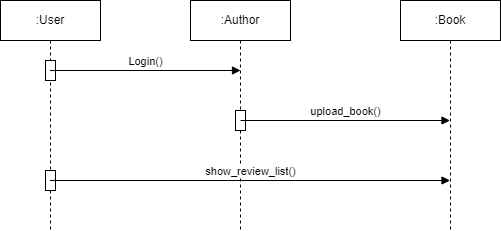

The diagram above was exported from draw.io. Its source (the exported page's mxGraphModel, read from the mxfile embedded in the PNG):
<mxGraphModel dx="1034" dy="604" grid="1" gridSize="10" guides="1" tooltips="1" connect="1" arrows="1" fold="1" page="1" pageScale="1" pageWidth="827" pageHeight="1169" math="0" shadow="0">
  <root>
    <mxCell id="0" />
    <mxCell id="1" parent="0" />
    <mxCell id="jyc8ENgpE63JDpLsHhgQ-1" value=":User" style="shape=umlLifeline;perimeter=lifelinePerimeter;whiteSpace=wrap;html=1;container=1;dropTarget=0;collapsible=0;recursiveResize=0;outlineConnect=0;portConstraint=eastwest;newEdgeStyle={&quot;curved&quot;:0,&quot;rounded&quot;:0};" parent="1" vertex="1">
      <mxGeometry x="130" y="140" width="100" height="230" as="geometry" />
    </mxCell>
    <mxCell id="jyc8ENgpE63JDpLsHhgQ-15" value="" style="html=1;points=[[0,0,0,0,5],[0,1,0,0,-5],[1,0,0,0,5],[1,1,0,0,-5]];perimeter=orthogonalPerimeter;outlineConnect=0;targetShapes=umlLifeline;portConstraint=eastwest;newEdgeStyle={&quot;curved&quot;:0,&quot;rounded&quot;:0};" parent="jyc8ENgpE63JDpLsHhgQ-1" vertex="1">
      <mxGeometry x="45" y="60" width="10" height="20" as="geometry" />
    </mxCell>
    <mxCell id="jyc8ENgpE63JDpLsHhgQ-6" value="" style="html=1;points=[[0,0,0,0,5],[0,1,0,0,-5],[1,0,0,0,5],[1,1,0,0,-5]];perimeter=orthogonalPerimeter;outlineConnect=0;targetShapes=umlLifeline;portConstraint=eastwest;newEdgeStyle={&quot;curved&quot;:0,&quot;rounded&quot;:0};" parent="jyc8ENgpE63JDpLsHhgQ-1" vertex="1">
      <mxGeometry x="45" y="170" width="10" height="20" as="geometry" />
    </mxCell>
    <mxCell id="jyc8ENgpE63JDpLsHhgQ-2" value=":Author" style="shape=umlLifeline;perimeter=lifelinePerimeter;whiteSpace=wrap;html=1;container=1;dropTarget=0;collapsible=0;recursiveResize=0;outlineConnect=0;portConstraint=eastwest;newEdgeStyle={&quot;curved&quot;:0,&quot;rounded&quot;:0};" parent="1" vertex="1">
      <mxGeometry x="320" y="140" width="100" height="230" as="geometry" />
    </mxCell>
    <mxCell id="jyc8ENgpE63JDpLsHhgQ-7" value="" style="html=1;points=[[0,0,0,0,5],[0,1,0,0,-5],[1,0,0,0,5],[1,1,0,0,-5]];perimeter=orthogonalPerimeter;outlineConnect=0;targetShapes=umlLifeline;portConstraint=eastwest;newEdgeStyle={&quot;curved&quot;:0,&quot;rounded&quot;:0};" parent="jyc8ENgpE63JDpLsHhgQ-2" vertex="1">
      <mxGeometry x="45" y="110" width="10" height="20" as="geometry" />
    </mxCell>
    <mxCell id="jyc8ENgpE63JDpLsHhgQ-3" value=":Book" style="shape=umlLifeline;perimeter=lifelinePerimeter;whiteSpace=wrap;html=1;container=1;dropTarget=0;collapsible=0;recursiveResize=0;outlineConnect=0;portConstraint=eastwest;newEdgeStyle={&quot;curved&quot;:0,&quot;rounded&quot;:0};" parent="1" vertex="1">
      <mxGeometry x="530" y="140" width="100" height="230" as="geometry" />
    </mxCell>
    <mxCell id="jyc8ENgpE63JDpLsHhgQ-16" value="Login()" style="html=1;verticalAlign=bottom;endArrow=block;curved=0;rounded=0;" parent="1" edge="1">
      <mxGeometry width="80" relative="1" as="geometry">
        <mxPoint x="179.5" y="210" as="sourcePoint" />
        <mxPoint x="370" y="210" as="targetPoint" />
      </mxGeometry>
    </mxCell>
    <mxCell id="jyc8ENgpE63JDpLsHhgQ-18" value="upload_book()" style="html=1;verticalAlign=bottom;endArrow=block;curved=0;rounded=0;" parent="1" edge="1">
      <mxGeometry width="80" relative="1" as="geometry">
        <mxPoint x="370" y="260" as="sourcePoint" />
        <mxPoint x="579.5" y="260" as="targetPoint" />
      </mxGeometry>
    </mxCell>
    <mxCell id="jyc8ENgpE63JDpLsHhgQ-20" value="show_review_list()" style="html=1;verticalAlign=bottom;endArrow=block;curved=0;rounded=0;" parent="1" edge="1">
      <mxGeometry width="80" relative="1" as="geometry">
        <mxPoint x="179.5" y="320" as="sourcePoint" />
        <mxPoint x="579.5" y="320" as="targetPoint" />
      </mxGeometry>
    </mxCell>
  </root>
</mxGraphModel>